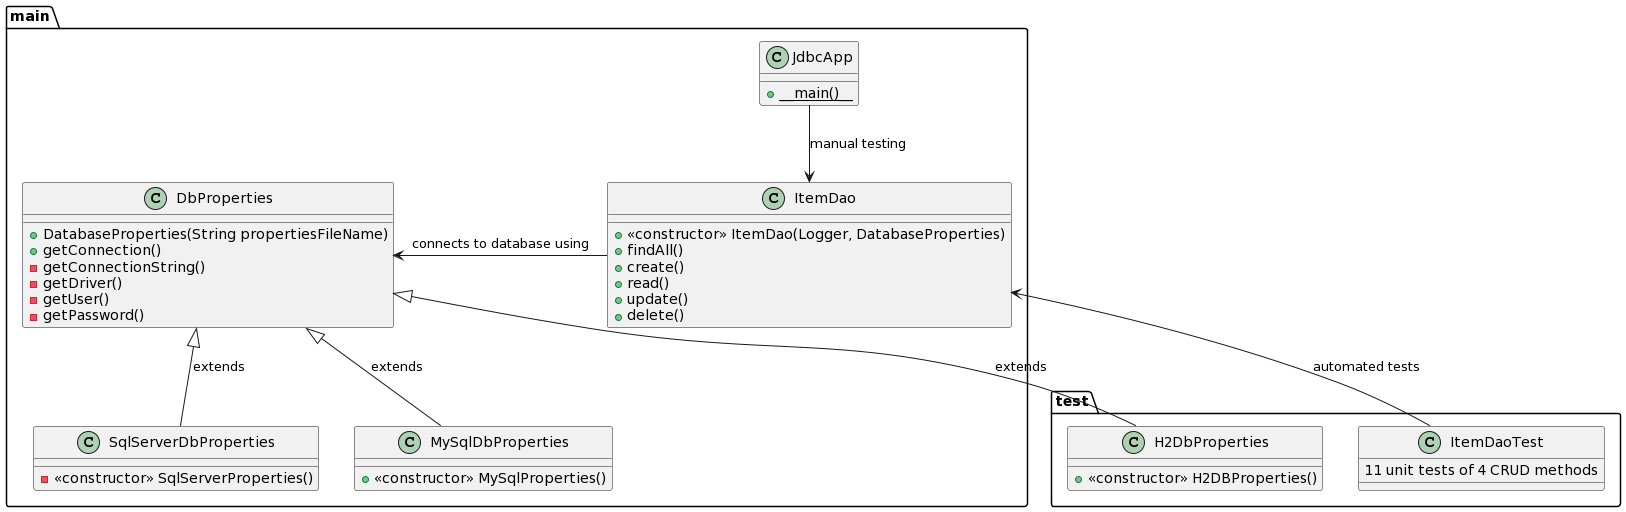

The diagram above was rendered by PlantUML. Its source (embedded in the PNG):
@startuml
package "main" {
    class ItemDao {
        +<<constructor>> ItemDao(Logger, DatabaseProperties)
        +findAll()
        +create()
        +read()
        +update()
        +delete()
    }

    ItemDao -right-> DbProperties : connects to database using
    class DbProperties {
        +DatabaseProperties(String propertiesFileName)
        +getConnection()
        -getConnectionString()
        -getDriver()
        -getUser()
        -getPassword()
    }

    class SqlServerDbProperties {
        -<<constructor>> SqlServerProperties()
    }

    class MySqlDbProperties {
        +<<constructor>> MySqlProperties()
    }
    class JdbcApp {
      +__{static} main()__
    }
    JdbcApp --> ItemDao: manual testing
    DbProperties <|-- SqlServerDbProperties : extends
    DbProperties <|-- MySqlDbProperties : extends
}

package "test" {
    class H2DbProperties {
        +<<constructor>> H2DBProperties()
    }
    class ItemDaoTest {
      11 unit tests of 4 CRUD methods
    }
    ItemDaoTest -> ItemDao: automated tests    
    main.DbProperties <|-- H2DbProperties : extends
}
@enduml